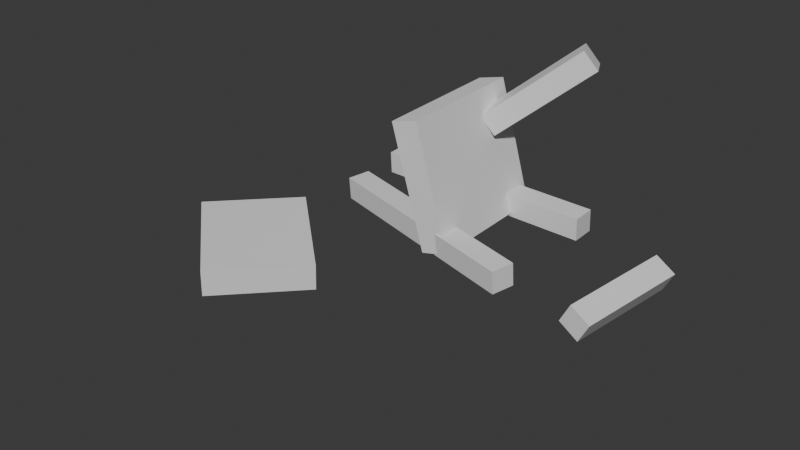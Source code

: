 # Source: BrokenChair2.blend  (saved by Blender 4.3.32; exported with 4.5.12 LTS)
import bpy
from mathutils import Matrix  # noqa: F401  (used for matrix-valued properties, if any)

bpy.ops.wm.read_factory_settings(use_empty=True)
scene = bpy.context.scene
scene.name = 'Scene'

# ---- collections
col_collection = bpy.data.collections.new('Collection'); scene.collection.children.link(col_collection)

# ---- materials (node trees are filled in below, after node groups)
mat_material = bpy.data.materials.new('Material')
mat_material.alpha_threshold = 0.0
mat_material.roughness = 0.5
mat_material.line_color = (0.0, 0.0, 0.0, 1.0)
mat_material_001 = bpy.data.materials.new('Material.001')
mat_material_001.alpha_threshold = 0.0
mat_material_001.roughness = 0.5
mat_material_001.line_color = (0.0, 0.0, 0.0, 1.0)
mat_material_002 = bpy.data.materials.new('Material.002')
mat_material_002.alpha_threshold = 0.0
mat_material_002.roughness = 0.5
mat_material_002.line_color = (0.0, 0.0, 0.0, 1.0)
mat_material_003 = bpy.data.materials.new('Material.003')
mat_material_003.alpha_threshold = 0.0
mat_material_003.roughness = 0.5
mat_material_003.line_color = (0.0, 0.0, 0.0, 1.0)
mat_material_004 = bpy.data.materials.new('Material.004')
mat_material_004.alpha_threshold = 0.0
mat_material_004.roughness = 0.5
mat_material_004.line_color = (0.0, 0.0, 0.0, 1.0)

# ---- material node trees
mat_material.use_nodes = True; mat_material.node_tree.nodes.clear()
_N = mat_material.node_tree.nodes; _L = mat_material.node_tree.links
n0 = _N.new('ShaderNodeOutputMaterial'); n0.name = 'Material Output'; n0.location = (300, 300)
n1 = _N.new('ShaderNodeBsdfPrincipled'); n1.name = 'Principled BSDF'; n1.location = (10, 300)
n1.inputs[3].default_value = 1.45
_L.new(n1.outputs[0], n0.inputs[0])
n0.is_active_output = True
mat_material_001.use_nodes = True; mat_material_001.node_tree.nodes.clear()
_N = mat_material_001.node_tree.nodes; _L = mat_material_001.node_tree.links
n0 = _N.new('ShaderNodeOutputMaterial'); n0.name = 'Material Output'; n0.location = (300, 300)
n1 = _N.new('ShaderNodeBsdfPrincipled'); n1.name = 'Principled BSDF'; n1.location = (10, 300)
n1.inputs[3].default_value = 1.45
_L.new(n1.outputs[0], n0.inputs[0])
n0.is_active_output = True
mat_material_002.use_nodes = True; mat_material_002.node_tree.nodes.clear()
_N = mat_material_002.node_tree.nodes; _L = mat_material_002.node_tree.links
n0 = _N.new('ShaderNodeOutputMaterial'); n0.name = 'Material Output'; n0.location = (300, 300)
n1 = _N.new('ShaderNodeBsdfPrincipled'); n1.name = 'Principled BSDF'; n1.location = (10, 300)
n1.inputs[3].default_value = 1.45
_L.new(n1.outputs[0], n0.inputs[0])
n0.is_active_output = True
mat_material_003.use_nodes = True; mat_material_003.node_tree.nodes.clear()
_N = mat_material_003.node_tree.nodes; _L = mat_material_003.node_tree.links
n0 = _N.new('ShaderNodeOutputMaterial'); n0.name = 'Material Output'; n0.location = (300, 300)
n1 = _N.new('ShaderNodeBsdfPrincipled'); n1.name = 'Principled BSDF'; n1.location = (10, 300)
n1.inputs[3].default_value = 1.45
_L.new(n1.outputs[0], n0.inputs[0])
n0.is_active_output = True
mat_material_004.use_nodes = True; mat_material_004.node_tree.nodes.clear()
_N = mat_material_004.node_tree.nodes; _L = mat_material_004.node_tree.links
n0 = _N.new('ShaderNodeOutputMaterial'); n0.name = 'Material Output'; n0.location = (300, 300)
n1 = _N.new('ShaderNodeBsdfPrincipled'); n1.name = 'Principled BSDF'; n1.location = (10, 300)
n1.inputs[3].default_value = 1.45
_L.new(n1.outputs[0], n0.inputs[0])
n0.is_active_output = True

# ---- world
world_world = bpy.data.worlds.new('World'); scene.world = world_world
world_world.use_nodes = True; world_world.node_tree.nodes.clear()
_N = world_world.node_tree.nodes; _L = world_world.node_tree.links
n0 = _N.new('ShaderNodeOutputWorld'); n0.name = 'World Output'; n0.location = (300, 300)
n1 = _N.new('ShaderNodeBackground'); n1.name = 'Background'; n1.location = (10, 300)
n1.inputs[0].default_value = (0.05088, 0.05088, 0.05088, 1.0)
_L.new(n1.outputs[0], n0.inputs[0])
n0.is_active_output = True
world_world.color = (0.05088, 0.05088, 0.05088)
world_world.sun_shadow_jitter_overblur = 0.0

# ---- cameras
cam_camera = bpy.data.cameras.new('Camera')
cam_camera.clip_end = 100.0
cam_camera.ortho_scale = 7.314

# ---- meshes
me_cube = bpy.data.meshes.new('Cube')
me_cube.from_pydata([(1.0, 1.0, 1.0), (1.0, 1.0, -1.0), (1.0, -1.0, 1.0), (1.0, -1.0, -1.0), (-1.0, 1.0, 1.0), (-1.0, 1.0, -1.0), (-1.0, -1.0, 1.0), (-1.0, -1.0, -1.0)], [], [(0, 4, 6, 2), (3, 2, 6, 7), (7, 6, 4, 5), (5, 1, 3, 7), (1, 0, 2, 3), (5, 4, 0, 1)])
_uv = me_cube.uv_layers.new(name='UVMap')
_uv.uv.foreach_set('vector', [0.625, 0.5, 0.875, 0.5, 0.875, 0.75, 0.625, 0.75, 0.375, 0.75, 0.625, 0.75, 0.625, 1.0, 0.375, 1.0, 0.375, 0.0, 0.625, 0.0, 0.625, 0.25, 0.375, 0.25, 0.125, 0.5, 0.375, 0.5, 0.375, 0.75, 0.125, 0.75, 0.375, 0.5, 0.625, 0.5, 0.625, 0.75, 0.375, 0.75, 0.375, 0.25, 0.625, 0.25, 0.625, 0.5, 0.375, 0.5])
me_cube.materials.append(mat_material)
me_cube.use_mirror_vertex_groups = False
me_cube.update()
me_cube_001 = bpy.data.meshes.new('Cube.001')
me_cube_001.from_pydata([(1.0, 1.0, 1.0), (1.0, 1.0, -1.0), (1.0, -1.0, 1.0), (1.0, -1.0, -1.0), (-1.0, 1.0, 1.0), (-1.0, 1.0, -1.0), (-1.0, -1.0, 1.0), (-1.0, -1.0, -1.0)], [], [(0, 4, 6, 2), (3, 2, 6, 7), (7, 6, 4, 5), (5, 1, 3, 7), (1, 0, 2, 3), (5, 4, 0, 1)])
_uv = me_cube_001.uv_layers.new(name='UVMap')
_uv.uv.foreach_set('vector', [0.625, 0.5, 0.875, 0.5, 0.875, 0.75, 0.625, 0.75, 0.375, 0.75, 0.625, 0.75, 0.625, 1.0, 0.375, 1.0, 0.375, 0.0, 0.625, 0.0, 0.625, 0.25, 0.375, 0.25, 0.125, 0.5, 0.375, 0.5, 0.375, 0.75, 0.125, 0.75, 0.375, 0.5, 0.625, 0.5, 0.625, 0.75, 0.375, 0.75, 0.375, 0.25, 0.625, 0.25, 0.625, 0.5, 0.375, 0.5])
me_cube_001.materials.append(mat_material_001)
me_cube_001.use_mirror_vertex_groups = False
me_cube_001.update()
me_cube_002 = bpy.data.meshes.new('Cube.002')
me_cube_002.from_pydata([(1.0, 1.0, 1.0), (1.0, 1.0, -1.0), (1.0, -1.0, 1.0), (1.0, -1.0, -1.0), (-1.0, 1.0, 1.0), (-1.0, 1.0, -1.0), (-1.0, -1.0, 1.0), (-1.0, -1.0, -1.0)], [], [(0, 4, 6, 2), (3, 2, 6, 7), (7, 6, 4, 5), (5, 1, 3, 7), (1, 0, 2, 3), (5, 4, 0, 1)])
_uv = me_cube_002.uv_layers.new(name='UVMap')
_uv.uv.foreach_set('vector', [0.625, 0.5, 0.875, 0.5, 0.875, 0.75, 0.625, 0.75, 0.375, 0.75, 0.625, 0.75, 0.625, 1.0, 0.375, 1.0, 0.375, 0.0, 0.625, 0.0, 0.625, 0.25, 0.375, 0.25, 0.125, 0.5, 0.375, 0.5, 0.375, 0.75, 0.125, 0.75, 0.375, 0.5, 0.625, 0.5, 0.625, 0.75, 0.375, 0.75, 0.375, 0.25, 0.625, 0.25, 0.625, 0.5, 0.375, 0.5])
me_cube_002.materials.append(mat_material_002)
me_cube_002.use_mirror_vertex_groups = False
me_cube_002.update()
me_cube_003 = bpy.data.meshes.new('Cube.003')
me_cube_003.from_pydata([(1.0, 1.0, 1.0), (1.0, 1.0, -1.0), (1.0, -1.0, 1.0), (1.0, -1.0, -1.0), (-1.0, 1.0, 1.0), (-1.0, 1.0, -1.0), (-1.0, -1.0, 1.0), (-1.0, -1.0, -1.0)], [], [(0, 4, 6, 2), (3, 2, 6, 7), (7, 6, 4, 5), (5, 1, 3, 7), (1, 0, 2, 3), (5, 4, 0, 1)])
_uv = me_cube_003.uv_layers.new(name='UVMap')
_uv.uv.foreach_set('vector', [0.625, 0.5, 0.875, 0.5, 0.875, 0.75, 0.625, 0.75, 0.375, 0.75, 0.625, 0.75, 0.625, 1.0, 0.375, 1.0, 0.375, 0.0, 0.625, 0.0, 0.625, 0.25, 0.375, 0.25, 0.125, 0.5, 0.375, 0.5, 0.375, 0.75, 0.125, 0.75, 0.375, 0.5, 0.625, 0.5, 0.625, 0.75, 0.375, 0.75, 0.375, 0.25, 0.625, 0.25, 0.625, 0.5, 0.375, 0.5])
me_cube_003.materials.append(mat_material_003)
me_cube_003.use_mirror_vertex_groups = False
me_cube_003.update()
me_cube_004 = bpy.data.meshes.new('Cube.004')
me_cube_004.from_pydata([(-1.0, -1.0, -1.0), (-1.0, -1.0, 1.0), (-1.0, 1.0, -1.0), (-1.0, 1.0, 1.0), (1.0, -1.0, -1.0), (1.0, -1.0, 1.0), (1.0, 1.0, -1.0), (1.0, 1.0, 1.0)], [], [(0, 1, 3, 2), (2, 3, 7, 6), (6, 7, 5, 4), (4, 5, 1, 0), (2, 6, 4, 0), (7, 3, 1, 5)])
_uv = me_cube_004.uv_layers.new(name='UVMap')
_uv.uv.foreach_set('vector', [0.375, 0.0, 0.625, 0.0, 0.625, 0.25, 0.375, 0.25, 0.375, 0.25, 0.625, 0.25, 0.625, 0.5, 0.375, 0.5, 0.375, 0.5, 0.625, 0.5, 0.625, 0.75, 0.375, 0.75, 0.375, 0.75, 0.625, 0.75, 0.625, 1.0, 0.375, 1.0, 0.125, 0.5, 0.375, 0.5, 0.375, 0.75, 0.125, 0.75, 0.625, 0.5, 0.875, 0.5, 0.875, 0.75, 0.625, 0.75])
me_cube_004.update()
me_cube_005 = bpy.data.meshes.new('Cube.005')
me_cube_005.from_pydata([(1.0, 1.0, 1.0), (1.0, 1.0, -1.0), (1.0, -1.0, 1.0), (1.0, -1.0, -1.0), (-1.0, 1.0, 1.0), (-1.0, 1.0, -1.0), (-1.0, -1.0, 1.0), (-1.0, -1.0, -1.0)], [], [(0, 4, 6, 2), (3, 2, 6, 7), (7, 6, 4, 5), (5, 1, 3, 7), (1, 0, 2, 3), (5, 4, 0, 1)])
_uv = me_cube_005.uv_layers.new(name='UVMap')
_uv.uv.foreach_set('vector', [0.625, 0.5, 0.875, 0.5, 0.875, 0.75, 0.625, 0.75, 0.375, 0.75, 0.625, 0.75, 0.625, 1.0, 0.375, 1.0, 0.375, 0.0, 0.625, 0.0, 0.625, 0.25, 0.375, 0.25, 0.125, 0.5, 0.375, 0.5, 0.375, 0.75, 0.125, 0.75, 0.375, 0.5, 0.625, 0.5, 0.625, 0.75, 0.375, 0.75, 0.375, 0.25, 0.625, 0.25, 0.625, 0.5, 0.375, 0.5])
me_cube_005.materials.append(mat_material_004)
me_cube_005.use_mirror_vertex_groups = False
me_cube_005.update()

# ---- objects
ob_cube = bpy.data.objects.new('Cube', me_cube)
ob_camera = bpy.data.objects.new('Camera', cam_camera)
ob_cube_001 = bpy.data.objects.new('Cube.001', me_cube_001)
ob_cube_002 = bpy.data.objects.new('Cube.002', me_cube_002)
ob_cube_003 = bpy.data.objects.new('Cube.003', me_cube_003)
ob_cube_004 = bpy.data.objects.new('Cube.004', me_cube_004)
ob_cube_005 = bpy.data.objects.new('Cube.005', me_cube_005)

# ---- transforms, parenting, visibility, modifiers, constraints
ob_cube.location = (0.3319, 0.9166, 0.1459)
ob_cube.rotation_euler = (1.556, 0.07756, -1.478)
ob_cube.scale = (0.12, 0.12, 1.2)
ob_cube.lock_rotations_4d = False
ob_cube.empty_display_type = 'ARROWS'
ob_cube.lineart.crease_threshold = 0.0
ob_camera.location = (7.359, -6.926, 4.958)
ob_camera.rotation_euler = (1.109, 0.0, 0.8149)
ob_camera.lock_rotations_4d = False
ob_camera.empty_display_type = 'ARROWS'
ob_camera.color = (0.0, 0.0, 0.0, 0.0)
ob_camera.display_type = 'WIRE'
ob_camera.lineart.crease_threshold = 0.0
ob_cube_001.location = (0.8818, 1.028, 1.348)
ob_cube_001.rotation_euler = (2.226, 0.002799, -0.9812)
ob_cube_001.scale = (0.12, 0.12, 0.6)
ob_cube_001.lock_rotations_4d = False
ob_cube_001.empty_display_type = 'ARROWS'
ob_cube_001.lineart.crease_threshold = 0.0
ob_cube_002.location = (2.54, 0.2413, 0.06263)
ob_cube_002.rotation_euler = (1.491, 1.058, -3.227)
ob_cube_002.scale = (0.12, 0.12, 0.6)
ob_cube_002.lock_rotations_4d = False
ob_cube_002.empty_display_type = 'ARROWS'
ob_cube_002.lineart.crease_threshold = 0.0
ob_cube_003.location = (0.4328, -0.05283, 0.07193)
ob_cube_003.rotation_euler = (1.556, 0.07756, -1.728)
ob_cube_003.scale = (0.12, 0.12, 1.2)
ob_cube_003.lock_rotations_4d = False
ob_cube_003.empty_display_type = 'ARROWS'
ob_cube_003.lineart.crease_threshold = 0.0
ob_cube_004.location = (0.4883, 0.4034, 0.6388)
ob_cube_004.rotation_euler = (1.817, 0.05084, -1.461)
ob_cube_004.scale = (0.68, 0.67, 0.15)
ob_cube_005.location = (-0.3478, -1.522, 0.1222)
ob_cube_005.rotation_euler = (-1.648, -3.126, 0.9611)
ob_cube_005.scale = (0.51, 0.13, 0.63)
ob_cube_005.lock_rotations_4d = False
ob_cube_005.empty_display_type = 'ARROWS'
ob_cube_005.lineart.crease_threshold = 0.0

# ---- collection membership
col_collection.objects.link(ob_cube)
col_collection.objects.link(ob_camera)
col_collection.objects.link(ob_cube_001)
col_collection.objects.link(ob_cube_002)
col_collection.objects.link(ob_cube_003)
col_collection.objects.link(ob_cube_004)
col_collection.objects.link(ob_cube_005)

# ---- scene / render settings (as saved in the file)
scene.camera = ob_camera
scene.frame_start = 1; scene.frame_end = 250; scene.frame_set(1)
scene.render.engine = 'BLENDER_EEVEE_NEXT'
bpy.context.view_layer.update()

# ---- added for rendering (the .blend has no usable light): sun
light_auto_sun = bpy.data.lights.new('AutoSun', 'SUN')
light_auto_sun.energy = 3.0
light_auto_sun.angle = 0.0523599
ob_auto_sun = bpy.data.objects.new('AutoSun', light_auto_sun)
scene.collection.objects.link(ob_auto_sun)
ob_auto_sun.rotation_euler = (0.872665, 0.174533, 0.523599)
bpy.context.view_layer.update()
